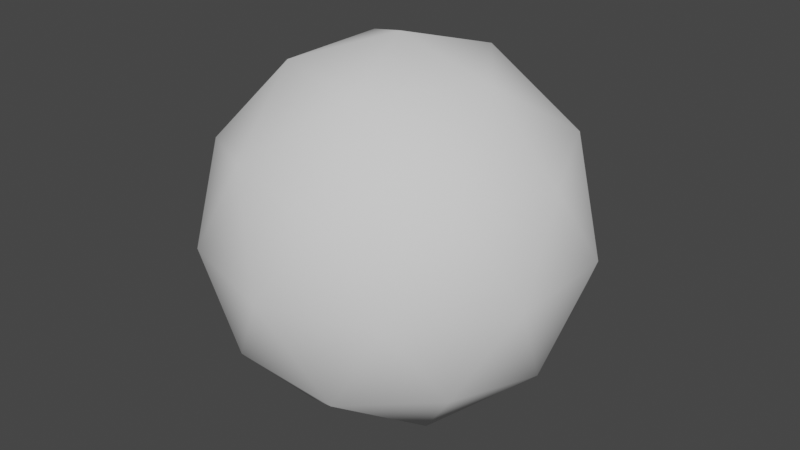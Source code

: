 # Source: kulka.blend  (saved by Blender 2.82.7; exported with 4.5.12 LTS)
import bpy
from mathutils import Matrix  # noqa: F401  (used for matrix-valued properties, if any)

bpy.ops.wm.read_factory_settings(use_empty=True)
scene = bpy.context.scene
scene.name = 'Scene'

# ---- world
world_world = bpy.data.worlds.new('World'); scene.world = world_world
world_world.use_nodes = True; world_world.node_tree.nodes.clear()
_N = world_world.node_tree.nodes; _L = world_world.node_tree.links
n0 = _N.new('ShaderNodeOutputWorld'); n0.name = 'World Output'; n0.location = (300, 300)
n1 = _N.new('ShaderNodeBackground'); n1.name = 'Background'; n1.location = (10, 300)
n1.inputs[0].default_value = (0.05088, 0.05088, 0.05088, 1.0)
_L.new(n1.outputs[0], n0.inputs[0])
n0.is_active_output = True
world_world.color = (0.05088, 0.05088, 0.05088)
world_world.use_sun_shadow = False
world_world.sun_shadow_jitter_overblur = 0.0

# ---- meshes
me_icosphere = bpy.data.meshes.new('Icosphere')
me_icosphere.from_pydata([(0.0, 0.0, -0.5), (0.3618, -0.2629, -0.2236), (-0.1382, -0.4253, -0.2236), (-0.4472, 0.0, -0.2236), (-0.1382, 0.4253, -0.2236), (0.3618, 0.2629, -0.2236), (0.1382, -0.4253, 0.2236), (-0.3618, -0.2629, 0.2236), (-0.3618, 0.2629, 0.2236), (0.1382, 0.4253, 0.2236), (0.4472, 0.0, 0.2236), (0.0, 0.0, 0.5), (-0.08123, -0.25, -0.4253), (0.2127, -0.1545, -0.4253), (0.1314, -0.4045, -0.2629), (0.4253, 0.0, -0.2629), (0.2127, 0.1545, -0.4253), (-0.2629, 0.0, -0.4253), (-0.3441, -0.25, -0.2629), (-0.08123, 0.25, -0.4253), (-0.3441, 0.25, -0.2629), (0.1314, 0.4045, -0.2629), (0.4755, -0.1545, 0.0), (0.4755, 0.1545, 0.0), (0.0, -0.5, 0.0), (0.2939, -0.4045, 0.0), (-0.4755, -0.1545, 0.0), (-0.2939, -0.4045, 0.0), (-0.2939, 0.4045, 0.0), (-0.4755, 0.1545, 0.0), (0.2939, 0.4045, 0.0), (0.0, 0.5, 0.0), (0.3441, -0.25, 0.2629), (-0.1314, -0.4045, 0.2629), (-0.4253, 0.0, 0.2629), (-0.1314, 0.4045, 0.2629), (0.3441, 0.25, 0.2629), (0.08123, -0.25, 0.4253), (0.2629, 0.0, 0.4253), (-0.2127, -0.1545, 0.4253), (-0.2127, 0.1545, 0.4253), (0.08123, 0.25, 0.4253)], [], [(0, 13, 12), (1, 13, 15), (0, 12, 17), (0, 17, 19), (0, 19, 16), (1, 15, 22), (2, 14, 24), (3, 18, 26), (4, 20, 28), (5, 21, 30), (1, 22, 25), (2, 24, 27), (3, 26, 29), (4, 28, 31), (5, 30, 23), (6, 32, 37), (7, 33, 39), (8, 34, 40), (9, 35, 41), (10, 36, 38), (38, 41, 11), (38, 36, 41), (36, 9, 41), (41, 40, 11), (41, 35, 40), (35, 8, 40), (40, 39, 11), (40, 34, 39), (34, 7, 39), (39, 37, 11), (39, 33, 37), (33, 6, 37), (37, 38, 11), (37, 32, 38), (32, 10, 38), (23, 36, 10), (23, 30, 36), (30, 9, 36), (31, 35, 9), (31, 28, 35), (28, 8, 35), (29, 34, 8), (29, 26, 34), (26, 7, 34), (27, 33, 7), (27, 24, 33), (24, 6, 33), (25, 32, 6), (25, 22, 32), (22, 10, 32), (30, 31, 9), (30, 21, 31), (21, 4, 31), (28, 29, 8), (28, 20, 29), (20, 3, 29), (26, 27, 7), (26, 18, 27), (18, 2, 27), (24, 25, 6), (24, 14, 25), (14, 1, 25), (22, 23, 10), (22, 15, 23), (15, 5, 23), (16, 21, 5), (16, 19, 21), (19, 4, 21), (19, 20, 4), (19, 17, 20), (17, 3, 20), (17, 18, 3), (17, 12, 18), (12, 2, 18), (15, 16, 5), (15, 13, 16), (13, 0, 16), (12, 14, 2), (12, 13, 14), (13, 1, 14)])
me_icosphere.polygons.foreach_set('use_smooth', [True] * 80)
_uv = me_icosphere.uv_layers.new(name='UVMap')
_uv.uv.foreach_set('vector', [0.2487, 0.8441, 0.1939, 0.6807, 0.325, 0.7138, 0.1273, 0.5432, 0.1939, 0.6807, 0.04775, 0.6807, 0.2487, 0.8441, 0.325, 0.7138, 0.3311, 0.9111, 0.2487, 0.8441, 0.3311, 0.9111, 0.2039, 1.0, 0.2487, 0.8441, 0.2039, 1.0, 0.1191, 0.8576, 0.1273, 0.5432, 0.04775, 0.6807, 0.01712, 0.5369, 0.4436, 0.4429, 0.4045, 0.5369, 0.3354, 0.371, 0.6616, 0.2684, 0.559, 0.371, 0.559, 0.1659, 0.7514, 0.1536, 0.8813, 0.1465, 0.802, 0.3196, 0.1082, 0.4429, 9.416e-07, 0.371, 0.09549, 0.2684, 0.7973, 0.9972, 0.7142, 0.8637, 0.8603, 0.8565, 0.4436, 0.4429, 0.3354, 0.371, 0.4309, 0.2684, 0.6616, 0.2684, 0.559, 0.1659, 0.6708, 0.1025, 0.7514, 0.1536, 0.802, 0.3196, 0.6719, 0.28, 0.1082, 0.4429, 0.09549, 0.2684, 0.2236, 0.371, 0.9108, 0.6905, 0.781, 0.6834, 0.862, 0.5369, 0.6623, 0.8441, 0.6046, 1.0, 0.5432, 0.8576, 0.535, 0.5432, 0.6145, 0.6807, 0.4684, 0.6807, 0.1082, 0.094, 0.0691, 0.0, 0.2073, 1.384e-07, 0.3262, 0.2684, 0.2236, 0.1659, 0.3354, 0.1025, 0.3311, 0.9111, 0.3373, 0.7138, 0.4136, 0.8441, 0.3354, 0.1025, 0.2236, 0.1659, 0.2073, 1.384e-07, 0.2236, 0.1659, 0.1082, 0.094, 0.2073, 1.384e-07, 0.3373, 0.7138, 0.4684, 0.6807, 0.4136, 0.8441, 0.3373, 0.7138, 0.4086, 0.5369, 0.4684, 0.6807, 0.4086, 0.5369, 0.535, 0.5432, 0.4684, 0.6807, 0.4684, 0.6807, 0.5432, 0.8576, 0.4136, 0.8441, 0.4684, 0.6807, 0.6145, 0.6807, 0.5432, 0.8576, 0.6145, 0.6807, 0.6623, 0.8441, 0.5432, 0.8576, 0.5432, 0.8576, 0.4584, 1.0, 0.4136, 0.8441, 0.5432, 0.8576, 0.6046, 1.0, 0.4584, 1.0, 0.9915, 0.6194, 0.9108, 0.6905, 0.862, 0.5369, 0.4584, 1.0, 0.3311, 0.9111, 0.4136, 0.8441, 0.862, 0.5369, 0.781, 0.6834, 0.7159, 0.5441, 0.781, 0.6834, 0.6623, 0.7028, 0.7159, 0.5441, 0.2236, 0.371, 0.2236, 0.1659, 0.3262, 0.2684, 0.2236, 0.371, 0.09549, 0.2684, 0.2236, 0.1659, 0.09549, 0.2684, 0.1082, 0.094, 0.2236, 0.1659, 0.0, 0.1659, 0.0691, 0.0, 0.1082, 0.094, 0.6719, 0.28, 0.802, 0.3196, 0.7386, 0.4603, 0.802, 0.3196, 0.865, 0.4603, 0.7386, 0.4603, 0.6452, 0.5369, 0.6145, 0.6807, 0.535, 0.5432, 0.6708, 0.1025, 0.559, 0.1659, 0.5427, 0.0, 0.559, 0.1659, 0.4436, 0.094, 0.5427, 0.0, 0.4309, 0.2684, 0.3354, 0.1659, 0.4436, 0.094, 0.4309, 0.2684, 0.3354, 0.371, 0.3354, 0.1659, 0.9904, 0.8169, 0.9108, 0.6905, 0.9915, 0.6194, 0.8603, 0.8565, 0.781, 0.6834, 0.9108, 0.6905, 0.8603, 0.8565, 0.7142, 0.8637, 0.781, 0.6834, 0.7142, 0.8637, 0.6623, 0.7028, 0.781, 0.6834, 0.09549, 0.2684, 0.0, 0.1659, 0.1082, 0.094, 0.09549, 0.2684, 9.416e-07, 0.371, 0.0, 0.1659, 0.6708, 0.08251, 0.7514, 0.1536, 0.6719, 0.28, 0.802, 0.3196, 0.9481, 0.3268, 0.865, 0.4603, 0.802, 0.3196, 0.8813, 0.1465, 0.9481, 0.3268, 0.8813, 0.1465, 1.0, 0.1659, 0.9481, 0.3268, 0.559, 0.1659, 0.4309, 0.2684, 0.4436, 0.094, 0.559, 0.1659, 0.559, 0.371, 0.4309, 0.2684, 0.559, 0.371, 0.4436, 0.4429, 0.4309, 0.2684, 0.9904, 0.8169, 0.8603, 0.8565, 0.9108, 0.6905, 0.9904, 0.8169, 0.9237, 0.9972, 0.8603, 0.8565, 0.9237, 0.9972, 0.7973, 0.9972, 0.8603, 0.8565, 0.3354, 0.4344, 0.2236, 0.371, 0.3262, 0.2684, 0.3354, 0.4344, 0.2073, 0.5369, 0.2236, 0.371, 0.2073, 0.5369, 0.1082, 0.4429, 0.2236, 0.371, 0.1191, 0.8576, 0.05771, 1.0, 0.0, 0.8441, 0.1191, 0.8576, 0.2039, 1.0, 0.05771, 1.0, 0.8003, 0.0, 0.7514, 0.1536, 0.6708, 0.08251, 0.8003, 0.0, 0.8813, 0.1465, 0.7514, 0.1536, 0.8003, 0.0, 0.9463, 0.00724, 0.8813, 0.1465, 0.9463, 0.00724, 1.0, 0.1659, 0.8813, 0.1465, 0.6708, 0.4344, 0.559, 0.371, 0.6616, 0.2684, 0.6708, 0.4344, 0.5427, 0.5369, 0.559, 0.371, 0.5427, 0.5369, 0.4436, 0.4429, 0.559, 0.371, 0.04775, 0.6807, 0.1191, 0.8576, 0.0, 0.8441, 0.04775, 0.6807, 0.1939, 0.6807, 0.1191, 0.8576, 0.1939, 0.6807, 0.2487, 0.8441, 0.1191, 0.8576, 0.5427, 0.5369, 0.4045, 0.5369, 0.4436, 0.4429, 0.325, 0.7138, 0.1939, 0.6807, 0.2537, 0.5369, 0.1939, 0.6807, 0.1273, 0.5432, 0.2537, 0.5369])
me_icosphere.use_remesh_fix_poles = True
me_icosphere.use_remesh_preserve_attributes = False
me_icosphere.use_mirror_vertex_groups = False
me_icosphere.update()

# ---- objects
ob_icosphere = bpy.data.objects.new('Icosphere', me_icosphere)

# ---- transforms, parenting, visibility, modifiers, constraints
ob_icosphere.location = (0.0, 0.0, 0.0)
ob_icosphere.lineart.crease_threshold = 0.0

# ---- collection membership
scene.collection.objects.link(ob_icosphere)

# ---- scene / render settings (as saved in the file)
scene.frame_start = 1; scene.frame_end = 250; scene.frame_set(1)
scene.render.engine = 'BLENDER_EEVEE_NEXT'
scene.cycles.use_denoising = False
scene.cycles.samples = 128
scene.cycles.sampling_pattern = 'TABULATED_SOBOL'
scene.cycles.use_adaptive_sampling = False
scene.cycles.use_light_tree = False
scene.view_settings.view_transform = 'Filmic'
bpy.context.view_layer.update()

# ---- added for rendering (the .blend has no active camera and no usable light): camera, sun
cam_auto = bpy.data.cameras.new('AutoCamera')
cam_auto.lens = 50.0
cam_auto.sensor_width = 36.0
cam_auto.clip_end = 1000.0
ob_auto_camera = bpy.data.objects.new('AutoCamera', cam_auto)
scene.collection.objects.link(ob_auto_camera)
ob_auto_camera.location = (1.57683, -1.89219, 1.26146)
ob_auto_camera.rotation_euler = (1.09748, -7.21219e-08, 0.694738)
scene.camera = ob_auto_camera
light_auto_sun = bpy.data.lights.new('AutoSun', 'SUN')
light_auto_sun.energy = 3.0
light_auto_sun.angle = 0.0523599
ob_auto_sun = bpy.data.objects.new('AutoSun', light_auto_sun)
scene.collection.objects.link(ob_auto_sun)
ob_auto_sun.rotation_euler = (0.872665, 0.174533, 0.523599)
bpy.context.view_layer.update()
